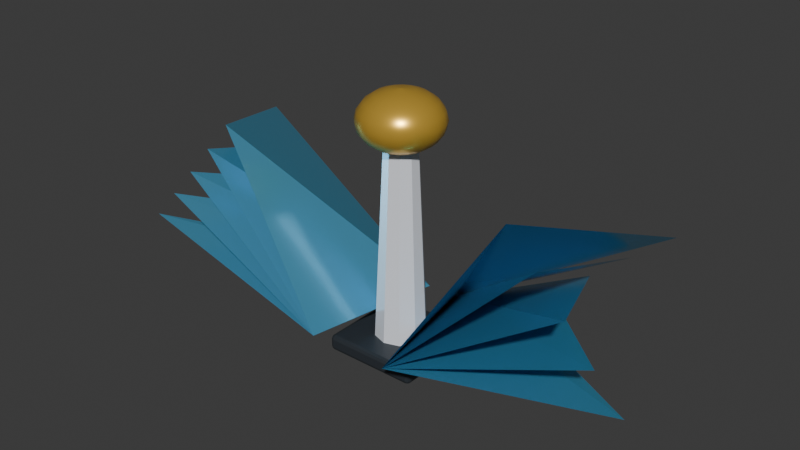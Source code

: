 # Source: item_nightExpert.blend  (saved by Blender 5.2.45; exported with 4.5.12 LTS)
import bpy
from mathutils import Matrix  # noqa: F401  (used for matrix-valued properties, if any)

bpy.ops.wm.read_factory_settings(use_empty=True)
scene = bpy.context.scene
scene.name = 'Scene'

# ---- collections
col_collection = bpy.data.collections.new('Collection'); scene.collection.children.link(col_collection)

# ---- materials (node trees are filled in below, after node groups)
mat_carbon = bpy.data.materials.new('Carbon')
mat_carbon.diffuse_color = (0.035, 0.043, 0.052, 1.0)
mat_reward_enamel_nightexpert = bpy.data.materials.new('Reward enamel nightExpert')
mat_reward_enamel_nightexpert.diffuse_color = (0.12, 0.47, 0.72, 1.0)
mat_headlamp = bpy.data.materials.new('Headlamp')
mat_headlamp.diffuse_color = (0.92, 0.94, 1.0, 1.0)
mat_gold = bpy.data.materials.new('Gold')
mat_gold.diffuse_color = (0.95, 0.58, 0.08, 1.0)

# ---- material node trees
mat_carbon.use_nodes = True; mat_carbon.node_tree.nodes.clear()
_N = mat_carbon.node_tree.nodes; _L = mat_carbon.node_tree.links
n0 = _N.new('ShaderNodeBsdfPrincipled'); n0.name = 'プリンシプルBSDF'; n0.location = (-200, 100)
n0.inputs[0].default_value = (0.035, 0.043, 0.052, 1.0)
n0.inputs[1].default_value = 0.2
n0.inputs[2].default_value = 0.4
n0.inputs[10].default_value = 0.005
n1 = _N.new('ShaderNodeOutputMaterial'); n1.name = 'マテリアル出力'; n1.location = (200, 100)
_L.new(n0.outputs[0], n1.inputs[0])
n1.is_active_output = True
mat_reward_enamel_nightexpert.use_nodes = True; mat_reward_enamel_nightexpert.node_tree.nodes.clear()
_N = mat_reward_enamel_nightexpert.node_tree.nodes; _L = mat_reward_enamel_nightexpert.node_tree.links
n0 = _N.new('ShaderNodeBsdfPrincipled'); n0.name = 'プリンシプルBSDF'; n0.location = (-200, 100)
n0.inputs[0].default_value = (0.12, 0.47, 0.72, 1.0)
n0.inputs[1].default_value = 0.55
n0.inputs[2].default_value = 0.25
n0.inputs[10].default_value = 0.005
n1 = _N.new('ShaderNodeOutputMaterial'); n1.name = 'マテリアル出力'; n1.location = (200, 100)
_L.new(n0.outputs[0], n1.inputs[0])
n1.is_active_output = True
mat_headlamp.use_nodes = True; mat_headlamp.node_tree.nodes.clear()
_N = mat_headlamp.node_tree.nodes; _L = mat_headlamp.node_tree.links
n0 = _N.new('ShaderNodeBsdfPrincipled'); n0.name = 'プリンシプルBSDF'; n0.location = (-200, 100)
n0.inputs[0].default_value = (0.92, 0.94, 1.0, 1.0)
n0.inputs[1].default_value = 0.1
n0.inputs[2].default_value = 0.12
n0.inputs[10].default_value = 0.005
n1 = _N.new('ShaderNodeOutputMaterial'); n1.name = 'マテリアル出力'; n1.location = (200, 100)
_L.new(n0.outputs[0], n1.inputs[0])
n1.is_active_output = True
mat_gold.use_nodes = True; mat_gold.node_tree.nodes.clear()
_N = mat_gold.node_tree.nodes; _L = mat_gold.node_tree.links
n0 = _N.new('ShaderNodeBsdfPrincipled'); n0.name = 'プリンシプルBSDF'; n0.location = (-200, 100)
n0.inputs[0].default_value = (0.95, 0.58, 0.08, 1.0)
n0.inputs[1].default_value = 0.6
n0.inputs[2].default_value = 0.3
n0.inputs[10].default_value = 0.005
n1 = _N.new('ShaderNodeOutputMaterial'); n1.name = 'マテリアル出力'; n1.location = (200, 100)
_L.new(n0.outputs[0], n1.inputs[0])
n1.is_active_output = True

# ---- world
world_world = bpy.data.worlds.new('World'); scene.world = world_world
world_world.use_nodes = True; world_world.node_tree.nodes.clear()
_N = world_world.node_tree.nodes; _L = world_world.node_tree.links
n0 = _N.new('ShaderNodeOutputWorld'); n0.name = 'World Output'; n0.location = (200, 100)
n1 = _N.new('ShaderNodeBackground'); n1.name = 'Background'; n1.location = (-200, 100)
n1.inputs[0].default_value = (0.05088, 0.05088, 0.05088, 1.0)
_L.new(n1.outputs[0], n0.inputs[0])
n0.is_active_output = True
world_world.color = (0.05088, 0.05088, 0.05088)
world_world.sun_shadow_jitter_overblur = 0.0

# ---- meshes
me_mount = bpy.data.meshes.new('Mount')
me_mount.from_pydata([(-0.15, 0.15, -0.025), (0.15, 0.15, -0.025), (0.15, 0.15, 0.025), (-0.15, 0.15, 0.025), (-0.15, -0.15, -0.025), (0.15, -0.15, -0.025), (0.15, -0.15, 0.025), (-0.15, -0.15, 0.025)], [], [(0, 3, 2, 1), (4, 5, 6, 7), (0, 1, 5, 4), (3, 7, 6, 2), (0, 4, 7, 3), (1, 2, 6, 5)])
me_mount.materials.append(mat_carbon)
me_mount.update()
me_feather = bpy.data.meshes.new('Feather')
me_feather.from_pydata([(-0.05, 0.2, 0.1), (-0.25, 0.23, 0.12), (-0.85, -0.2, 0.25), (-0.13, -0.24, 0.1)], [], [(0, 1, 2, 3)])
me_feather.materials.append(mat_reward_enamel_nightexpert)
me_feather.update()
me_feather_001 = bpy.data.meshes.new('Feather.001')
me_feather_001.from_pydata([(-0.05, 0.2, 0.1), (-0.37, 0.23, 0.22), (-0.76, -0.2, 0.35), (-0.13, -0.24, 0.1)], [], [(0, 1, 2, 3)])
me_feather_001.materials.append(mat_reward_enamel_nightexpert)
me_feather_001.update()
me_feather_002 = bpy.data.meshes.new('Feather.002')
me_feather_002.from_pydata([(-0.05, 0.2, 0.1), (-0.49, 0.23, 0.32), (-0.67, -0.2, 0.45), (-0.13, -0.24, 0.1)], [], [(0, 1, 2, 3)])
me_feather_002.materials.append(mat_reward_enamel_nightexpert)
me_feather_002.update()
me_feather_003 = bpy.data.meshes.new('Feather.003')
me_feather_003.from_pydata([(-0.05, 0.2, 0.1), (-0.61, 0.23, 0.42), (-0.58, -0.2, 0.55), (-0.13, -0.24, 0.1)], [], [(0, 1, 2, 3)])
me_feather_003.materials.append(mat_reward_enamel_nightexpert)
me_feather_003.update()
me_feather_004 = bpy.data.meshes.new('Feather.004')
me_feather_004.from_pydata([(-0.05, 0.2, 0.1), (-0.73, 0.23, 0.52), (-0.49, -0.2, 0.65), (-0.13, -0.24, 0.1)], [], [(0, 1, 2, 3)])
me_feather_004.materials.append(mat_reward_enamel_nightexpert)
me_feather_004.update()
me_feather_005 = bpy.data.meshes.new('Feather.005')
me_feather_005.from_pydata([(0.05, 0.2, 0.1), (0.25, 0.23, 0.12), (0.85, -0.2, 0.25), (0.13, -0.24, 0.1)], [], [(0, 1, 2, 3)])
me_feather_005.materials.append(mat_reward_enamel_nightexpert)
me_feather_005.update()
me_feather_006 = bpy.data.meshes.new('Feather.006')
me_feather_006.from_pydata([(0.05, 0.2, 0.1), (0.37, 0.23, 0.22), (0.76, -0.2, 0.35), (0.13, -0.24, 0.1)], [], [(0, 1, 2, 3)])
me_feather_006.materials.append(mat_reward_enamel_nightexpert)
me_feather_006.update()
me_feather_007 = bpy.data.meshes.new('Feather.007')
me_feather_007.from_pydata([(0.05, 0.2, 0.1), (0.49, 0.23, 0.32), (0.67, -0.2, 0.45), (0.13, -0.24, 0.1)], [], [(0, 1, 2, 3)])
me_feather_007.materials.append(mat_reward_enamel_nightexpert)
me_feather_007.update()
me_feather_008 = bpy.data.meshes.new('Feather.008')
me_feather_008.from_pydata([(0.05, 0.2, 0.1), (0.61, 0.23, 0.42), (0.58, -0.2, 0.55), (0.13, -0.24, 0.1)], [], [(0, 1, 2, 3)])
me_feather_008.materials.append(mat_reward_enamel_nightexpert)
me_feather_008.update()
me_feather_009 = bpy.data.meshes.new('Feather.009')
me_feather_009.from_pydata([(0.05, 0.2, 0.1), (0.73, 0.23, 0.52), (0.49, -0.2, 0.65), (0.13, -0.24, 0.1)], [], [(0, 1, 2, 3)])
me_feather_009.materials.append(mat_reward_enamel_nightexpert)
me_feather_009.update()
me_lighthouse = bpy.data.meshes.new('Lighthouse')
me_lighthouse.from_pydata([(0.0, 0.08, 0.05), (-0.04702, 0.06472, 0.05), (-0.07608, 0.02472, 0.05), (-0.07608, -0.02472, 0.05), (-0.04702, -0.06472, 0.05), (-9.797e-18, -0.08, 0.05), (0.04702, -0.06472, 0.05), (0.07608, -0.02472, 0.05), (0.07608, 0.02472, 0.05), (0.04702, 0.06472, 0.05), (0.0, 0.05, 0.7), (-0.02939, 0.04045, 0.7), (-0.04755, 0.01545, 0.7), (-0.04755, -0.01545, 0.7), (-0.02939, -0.04045, 0.7), (-6.123e-18, -0.05, 0.7), (0.02939, -0.04045, 0.7), (0.04755, -0.01545, 0.7), (0.04755, 0.01545, 0.7), (0.02939, 0.04045, 0.7)], [], [(9, 8, 7, 6, 5, 4, 3, 2, 1, 0), (10, 11, 12, 13, 14, 15, 16, 17, 18, 19), (0, 1, 11, 10), (1, 2, 12, 11), (2, 3, 13, 12), (3, 4, 14, 13), (4, 5, 15, 14), (5, 6, 16, 15), (6, 7, 17, 16), (7, 8, 18, 17), (8, 9, 19, 18), (9, 0, 10, 19)])
me_lighthouse.materials.append(mat_headlamp)
me_lighthouse.update()
me_beacon = bpy.data.meshes.new('Beacon')
me_beacon.from_pydata([(0.0, 0.0, 0.82), (0.0, 0.0, 0.82), (0.0, 0.0, 0.82), (0.0, 0.0, 0.82), (0.0, 0.0, 0.82), (0.0, 0.0, 0.82), (0.0, 0.0, 0.82), (0.0, 0.0, 0.82), (0.0, 0.0, 0.82), (0.0, 0.0, 0.82), (0.0, 0.0, 0.82), (0.0, 0.0, 0.82), (0.0, 0.0, 0.82), (0.0, 0.0, 0.82), (0.0, 0.0, 0.82), (0.0, 0.0, 0.82), (0.0, 0.0, 0.82), (0.0, 0.0, 0.82), (0.0, 0.0, 0.82), (0.0, 0.0, 0.82), (0.04017, 0.0, 0.8156), (0.03821, -0.01241, 0.8156), (0.0325, -0.02361, 0.8156), (0.02361, -0.0325, 0.8156), (0.01241, -0.03821, 0.8156), (2.46e-18, -0.04017, 0.8156), (-0.01241, -0.03821, 0.8156), (-0.02361, -0.0325, 0.8156), (-0.0325, -0.02361, 0.8156), (-0.03821, -0.01241, 0.8156), (-0.04017, -4.92e-18, 0.8156), (-0.03821, 0.01241, 0.8156), (-0.0325, 0.02361, 0.8156), (-0.02361, 0.0325, 0.8156), (-0.01241, 0.03821, 0.8156), (-7.38e-18, 0.04017, 0.8156), (0.01241, 0.03821, 0.8156), (0.02361, 0.0325, 0.8156), (0.0325, 0.02361, 0.8156), (0.03821, 0.01241, 0.8156), (0.07641, 0.0, 0.8028), (0.07267, -0.02361, 0.8028), (0.06182, -0.04491, 0.8028), (0.04491, -0.06182, 0.8028), (0.02361, -0.07267, 0.8028), (4.679e-18, -0.07641, 0.8028), (-0.02361, -0.07267, 0.8028), (-0.04491, -0.06182, 0.8028), (-0.06182, -0.04491, 0.8028), (-0.07267, -0.02361, 0.8028), (-0.07641, -9.358e-18, 0.8028), (-0.07267, 0.02361, 0.8028), (-0.06182, 0.04491, 0.8028), (-0.04491, 0.06182, 0.8028), (-0.02361, 0.07267, 0.8028), (-1.404e-17, 0.07641, 0.8028), (0.02361, 0.07267, 0.8028), (0.04491, 0.06182, 0.8028), (0.06182, 0.04491, 0.8028), (0.07267, 0.02361, 0.8028), (0.1052, 0.0, 0.7829), (0.1, -0.0325, 0.7829), (0.08509, -0.06182, 0.7829), (0.06182, -0.08509, 0.7829), (0.0325, -0.1, 0.7829), (6.44e-18, -0.1052, 0.7829), (-0.0325, -0.1, 0.7829), (-0.06182, -0.08509, 0.7829), (-0.08509, -0.06182, 0.7829), (-0.1, -0.0325, 0.7829), (-0.1052, -1.288e-17, 0.7829), (-0.1, 0.0325, 0.7829), (-0.08509, 0.06182, 0.7829), (-0.06182, 0.08509, 0.7829), (-0.0325, 0.1, 0.7829), (-1.932e-17, 0.1052, 0.7829), (0.0325, 0.1, 0.7829), (0.06182, 0.08509, 0.7829), (0.08509, 0.06182, 0.7829), (0.1, 0.0325, 0.7829), (0.1236, 0.0, 0.7578), (0.1176, -0.03821, 0.7578), (0.1, -0.07267, 0.7578), (0.07267, -0.1, 0.7578), (0.03821, -0.1176, 0.7578), (7.571e-18, -0.1236, 0.7578), (-0.03821, -0.1176, 0.7578), (-0.07267, -0.1, 0.7578), (-0.1, -0.07267, 0.7578), (-0.1176, -0.03821, 0.7578), (-0.1236, -1.514e-17, 0.7578), (-0.1176, 0.03821, 0.7578), (-0.1, 0.07267, 0.7578), (-0.07267, 0.1, 0.7578), (-0.03821, 0.1176, 0.7578), (-2.271e-17, 0.1236, 0.7578), (0.03821, 0.1176, 0.7578), (0.07267, 0.1, 0.7578), (0.1, 0.07267, 0.7578), (0.1176, 0.03821, 0.7578), (0.13, 0.0, 0.73), (0.1236, -0.04017, 0.73), (0.1052, -0.07641, 0.73), (0.07641, -0.1052, 0.73), (0.04017, -0.1236, 0.73), (7.96e-18, -0.13, 0.73), (-0.04017, -0.1236, 0.73), (-0.07641, -0.1052, 0.73), (-0.1052, -0.07641, 0.73), (-0.1236, -0.04017, 0.73), (-0.13, -1.592e-17, 0.73), (-0.1236, 0.04017, 0.73), (-0.1052, 0.07641, 0.73), (-0.07641, 0.1052, 0.73), (-0.04017, 0.1236, 0.73), (-2.388e-17, 0.13, 0.73), (0.04017, 0.1236, 0.73), (0.07641, 0.1052, 0.73), (0.1052, 0.07641, 0.73), (0.1236, 0.04017, 0.73), (0.1236, 0.0, 0.7022), (0.1176, -0.03821, 0.7022), (0.1, -0.07267, 0.7022), (0.07267, -0.1, 0.7022), (0.03821, -0.1176, 0.7022), (7.571e-18, -0.1236, 0.7022), (-0.03821, -0.1176, 0.7022), (-0.07267, -0.1, 0.7022), (-0.1, -0.07267, 0.7022), (-0.1176, -0.03821, 0.7022), (-0.1236, -1.514e-17, 0.7022), (-0.1176, 0.03821, 0.7022), (-0.1, 0.07267, 0.7022), (-0.07267, 0.1, 0.7022), (-0.03821, 0.1176, 0.7022), (-2.271e-17, 0.1236, 0.7022), (0.03821, 0.1176, 0.7022), (0.07267, 0.1, 0.7022), (0.1, 0.07267, 0.7022), (0.1176, 0.03821, 0.7022), (0.1052, 0.0, 0.6771), (0.1, -0.0325, 0.6771), (0.08509, -0.06182, 0.6771), (0.06182, -0.08509, 0.6771), (0.0325, -0.1, 0.6771), (6.44e-18, -0.1052, 0.6771), (-0.0325, -0.1, 0.6771), (-0.06182, -0.08509, 0.6771), (-0.08509, -0.06182, 0.6771), (-0.1, -0.0325, 0.6771), (-0.1052, -1.288e-17, 0.6771), (-0.1, 0.0325, 0.6771), (-0.08509, 0.06182, 0.6771), (-0.06182, 0.08509, 0.6771), (-0.0325, 0.1, 0.6771), (-1.932e-17, 0.1052, 0.6771), (0.0325, 0.1, 0.6771), (0.06182, 0.08509, 0.6771), (0.08509, 0.06182, 0.6771), (0.1, 0.0325, 0.6771), (0.07641, 0.0, 0.6572), (0.07267, -0.02361, 0.6572), (0.06182, -0.04491, 0.6572), (0.04491, -0.06182, 0.6572), (0.02361, -0.07267, 0.6572), (4.679e-18, -0.07641, 0.6572), (-0.02361, -0.07267, 0.6572), (-0.04491, -0.06182, 0.6572), (-0.06182, -0.04491, 0.6572), (-0.07267, -0.02361, 0.6572), (-0.07641, -9.358e-18, 0.6572), (-0.07267, 0.02361, 0.6572), (-0.06182, 0.04491, 0.6572), (-0.04491, 0.06182, 0.6572), (-0.02361, 0.07267, 0.6572), (-1.404e-17, 0.07641, 0.6572), (0.02361, 0.07267, 0.6572), (0.04491, 0.06182, 0.6572), (0.06182, 0.04491, 0.6572), (0.07267, 0.02361, 0.6572), (0.04017, 0.0, 0.6444), (0.03821, -0.01241, 0.6444), (0.0325, -0.02361, 0.6444), (0.02361, -0.0325, 0.6444), (0.01241, -0.03821, 0.6444), (2.46e-18, -0.04017, 0.6444), (-0.01241, -0.03821, 0.6444), (-0.02361, -0.0325, 0.6444), (-0.0325, -0.02361, 0.6444), (-0.03821, -0.01241, 0.6444), (-0.04017, -4.92e-18, 0.6444), (-0.03821, 0.01241, 0.6444), (-0.0325, 0.02361, 0.6444), (-0.02361, 0.0325, 0.6444), (-0.01241, 0.03821, 0.6444), (-7.38e-18, 0.04017, 0.6444), (0.01241, 0.03821, 0.6444), (0.02361, 0.0325, 0.6444), (0.0325, 0.02361, 0.6444), (0.03821, 0.01241, 0.6444), (1.592e-17, 0.0, 0.64), (1.514e-17, -4.92e-18, 0.64), (1.288e-17, -9.358e-18, 0.64), (9.358e-18, -1.288e-17, 0.64), (4.92e-18, -1.514e-17, 0.64), (9.748e-34, -1.592e-17, 0.64), (-4.92e-18, -1.514e-17, 0.64), (-9.358e-18, -1.288e-17, 0.64), (-1.288e-17, -9.358e-18, 0.64), (-1.514e-17, -4.92e-18, 0.64), (-1.592e-17, -1.95e-33, 0.64), (-1.514e-17, 4.92e-18, 0.64), (-1.288e-17, 9.358e-18, 0.64), (-9.358e-18, 1.288e-17, 0.64), (-4.92e-18, 1.514e-17, 0.64), (-2.925e-33, 1.592e-17, 0.64), (4.92e-18, 1.514e-17, 0.64), (9.358e-18, 1.288e-17, 0.64), (1.288e-17, 9.358e-18, 0.64), (1.514e-17, 4.92e-18, 0.64)], [], [(0, 1, 21, 20), (1, 2, 22, 21), (2, 3, 23, 22), (3, 4, 24, 23), (4, 5, 25, 24), (5, 6, 26, 25), (6, 7, 27, 26), (7, 8, 28, 27), (8, 9, 29, 28), (9, 10, 30, 29), (10, 11, 31, 30), (11, 12, 32, 31), (12, 13, 33, 32), (13, 14, 34, 33), (14, 15, 35, 34), (15, 16, 36, 35), (16, 17, 37, 36), (17, 18, 38, 37), (18, 19, 39, 38), (19, 0, 20, 39), (20, 21, 41, 40), (21, 22, 42, 41), (22, 23, 43, 42), (23, 24, 44, 43), (24, 25, 45, 44), (25, 26, 46, 45), (26, 27, 47, 46), (27, 28, 48, 47), (28, 29, 49, 48), (29, 30, 50, 49), (30, 31, 51, 50), (31, 32, 52, 51), (32, 33, 53, 52), (33, 34, 54, 53), (34, 35, 55, 54), (35, 36, 56, 55), (36, 37, 57, 56), (37, 38, 58, 57), (38, 39, 59, 58), (39, 20, 40, 59), (40, 41, 61, 60), (41, 42, 62, 61), (42, 43, 63, 62), (43, 44, 64, 63), (44, 45, 65, 64), (45, 46, 66, 65), (46, 47, 67, 66), (47, 48, 68, 67), (48, 49, 69, 68), (49, 50, 70, 69), (50, 51, 71, 70), (51, 52, 72, 71), (52, 53, 73, 72), (53, 54, 74, 73), (54, 55, 75, 74), (55, 56, 76, 75), (56, 57, 77, 76), (57, 58, 78, 77), (58, 59, 79, 78), (59, 40, 60, 79), (60, 61, 81, 80), (61, 62, 82, 81), (62, 63, 83, 82), (63, 64, 84, 83), (64, 65, 85, 84), (65, 66, 86, 85), (66, 67, 87, 86), (67, 68, 88, 87), (68, 69, 89, 88), (69, 70, 90, 89), (70, 71, 91, 90), (71, 72, 92, 91), (72, 73, 93, 92), (73, 74, 94, 93), (74, 75, 95, 94), (75, 76, 96, 95), (76, 77, 97, 96), (77, 78, 98, 97), (78, 79, 99, 98), (79, 60, 80, 99), (80, 81, 101, 100), (81, 82, 102, 101), (82, 83, 103, 102), (83, 84, 104, 103), (84, 85, 105, 104), (85, 86, 106, 105), (86, 87, 107, 106), (87, 88, 108, 107), (88, 89, 109, 108), (89, 90, 110, 109), (90, 91, 111, 110), (91, 92, 112, 111), (92, 93, 113, 112), (93, 94, 114, 113), (94, 95, 115, 114), (95, 96, 116, 115), (96, 97, 117, 116), (97, 98, 118, 117), (98, 99, 119, 118), (99, 80, 100, 119), (100, 101, 121, 120), (101, 102, 122, 121), (102, 103, 123, 122), (103, 104, 124, 123), (104, 105, 125, 124), (105, 106, 126, 125), (106, 107, 127, 126), (107, 108, 128, 127), (108, 109, 129, 128), (109, 110, 130, 129), (110, 111, 131, 130), (111, 112, 132, 131), (112, 113, 133, 132), (113, 114, 134, 133), (114, 115, 135, 134), (115, 116, 136, 135), (116, 117, 137, 136), (117, 118, 138, 137), (118, 119, 139, 138), (119, 100, 120, 139), (120, 121, 141, 140), (121, 122, 142, 141), (122, 123, 143, 142), (123, 124, 144, 143), (124, 125, 145, 144), (125, 126, 146, 145), (126, 127, 147, 146), (127, 128, 148, 147), (128, 129, 149, 148), (129, 130, 150, 149), (130, 131, 151, 150), (131, 132, 152, 151), (132, 133, 153, 152), (133, 134, 154, 153), (134, 135, 155, 154), (135, 136, 156, 155), (136, 137, 157, 156), (137, 138, 158, 157), (138, 139, 159, 158), (139, 120, 140, 159), (140, 141, 161, 160), (141, 142, 162, 161), (142, 143, 163, 162), (143, 144, 164, 163), (144, 145, 165, 164), (145, 146, 166, 165), (146, 147, 167, 166), (147, 148, 168, 167), (148, 149, 169, 168), (149, 150, 170, 169), (150, 151, 171, 170), (151, 152, 172, 171), (152, 153, 173, 172), (153, 154, 174, 173), (154, 155, 175, 174), (155, 156, 176, 175), (156, 157, 177, 176), (157, 158, 178, 177), (158, 159, 179, 178), (159, 140, 160, 179), (160, 161, 181, 180), (161, 162, 182, 181), (162, 163, 183, 182), (163, 164, 184, 183), (164, 165, 185, 184), (165, 166, 186, 185), (166, 167, 187, 186), (167, 168, 188, 187), (168, 169, 189, 188), (169, 170, 190, 189), (170, 171, 191, 190), (171, 172, 192, 191), (172, 173, 193, 192), (173, 174, 194, 193), (174, 175, 195, 194), (175, 176, 196, 195), (176, 177, 197, 196), (177, 178, 198, 197), (178, 179, 199, 198), (179, 160, 180, 199), (180, 181, 201, 200), (181, 182, 202, 201), (182, 183, 203, 202), (183, 184, 204, 203), (184, 185, 205, 204), (185, 186, 206, 205), (186, 187, 207, 206), (187, 188, 208, 207), (188, 189, 209, 208), (189, 190, 210, 209), (190, 191, 211, 210), (191, 192, 212, 211), (192, 193, 213, 212), (193, 194, 214, 213), (194, 195, 215, 214), (195, 196, 216, 215), (196, 197, 217, 216), (197, 198, 218, 217), (198, 199, 219, 218), (199, 180, 200, 219)])
me_beacon.polygons.foreach_set('use_smooth', [True] * 200)
me_beacon.materials.append(mat_gold)
me_beacon.update()

# ---- objects
ob_mount = bpy.data.objects.new('Mount', me_mount)
ob_feather = bpy.data.objects.new('Feather', me_feather)
ob_feather_001 = bpy.data.objects.new('Feather.001', me_feather_001)
ob_feather_002 = bpy.data.objects.new('Feather.002', me_feather_002)
ob_feather_003 = bpy.data.objects.new('Feather.003', me_feather_003)
ob_feather_004 = bpy.data.objects.new('Feather.004', me_feather_004)
ob_feather_005 = bpy.data.objects.new('Feather.005', me_feather_005)
ob_feather_006 = bpy.data.objects.new('Feather.006', me_feather_006)
ob_feather_007 = bpy.data.objects.new('Feather.007', me_feather_007)
ob_feather_008 = bpy.data.objects.new('Feather.008', me_feather_008)
ob_feather_009 = bpy.data.objects.new('Feather.009', me_feather_009)
ob_lighthouse = bpy.data.objects.new('Lighthouse', me_lighthouse)
ob_beacon = bpy.data.objects.new('Beacon', me_beacon)

# ---- transforms, parenting, visibility, modifiers, constraints
ob_mount.location = (0.0, 0.0, 0.025)
_m = ob_mount.modifiers.new('Crafted edge bevel', 'BEVEL')
_m.width = 0.012
_m.width_pct = 0.012
_m.segments = 2
ob_feather.location = (0.0, 0.0, 0.0)
ob_feather_001.location = (0.0, 0.0, 0.0)
ob_feather_002.location = (0.0, 0.0, 0.0)
ob_feather_003.location = (0.0, 0.0, 0.0)
ob_feather_004.location = (0.0, 0.0, 0.0)
ob_feather_005.location = (0.0, 0.0, 0.0)
ob_feather_006.location = (0.0, 0.0, 0.0)
ob_feather_007.location = (0.0, 0.0, 0.0)
ob_feather_008.location = (0.0, 0.0, 0.0)
ob_feather_009.location = (0.0, 0.0, 0.0)
ob_lighthouse.location = (0.0, 0.0, 0.0)
ob_beacon.location = (0.0, 0.0, 0.0)

# ---- collection membership
col_collection.objects.link(ob_mount)
col_collection.objects.link(ob_feather)
col_collection.objects.link(ob_feather_001)
col_collection.objects.link(ob_feather_002)
col_collection.objects.link(ob_feather_003)
col_collection.objects.link(ob_feather_004)
col_collection.objects.link(ob_feather_005)
col_collection.objects.link(ob_feather_006)
col_collection.objects.link(ob_feather_007)
col_collection.objects.link(ob_feather_008)
col_collection.objects.link(ob_feather_009)
col_collection.objects.link(ob_lighthouse)
col_collection.objects.link(ob_beacon)

# ---- scene / render settings (as saved in the file)
scene.frame_start = 1; scene.frame_end = 250; scene.frame_set(1)
scene.render.engine = 'BLENDER_EEVEE_NEXT'
scene.render.bake_bias = 0.0
scene.render.bake_samples = 0
scene.render.compositor_device = 'GPU'
scene.eevee.use_volume_custom_range = False
scene.eevee.fast_gi_thickness_near = 0.1
scene.eevee.fast_gi_thickness_far = 0.0
scene.eevee.ray_tracing_options.screen_trace_thickness = 0.1
bpy.context.view_layer.update()

# ---- added for rendering (the .blend has no active camera and no usable light): camera, sun
cam_auto = bpy.data.cameras.new('AutoCamera')
cam_auto.lens = 50.0
cam_auto.sensor_width = 36.0
cam_auto.clip_end = 1000.0
ob_auto_camera = bpy.data.objects.new('AutoCamera', cam_auto)
scene.collection.objects.link(ob_auto_camera)
ob_auto_camera.location = (1.79963, -2.16455, 1.8497)
ob_auto_camera.rotation_euler = (1.09748, -7.21219e-08, 0.694738)
scene.camera = ob_auto_camera
light_auto_sun = bpy.data.lights.new('AutoSun', 'SUN')
light_auto_sun.energy = 3.0
light_auto_sun.angle = 0.0523599
ob_auto_sun = bpy.data.objects.new('AutoSun', light_auto_sun)
scene.collection.objects.link(ob_auto_sun)
ob_auto_sun.rotation_euler = (0.872665, 0.174533, 0.523599)
bpy.context.view_layer.update()

